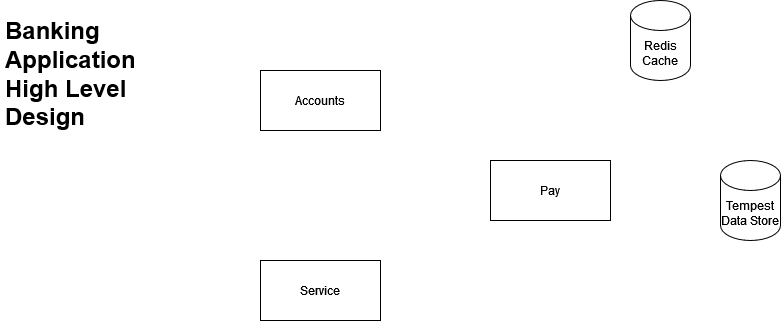

The diagram above was exported from draw.io. Its source (the exported page's mxGraphModel, read from the mxfile embedded in the PNG):
<mxGraphModel dx="1050" dy="530" grid="1" gridSize="10" guides="1" tooltips="1" connect="1" arrows="1" fold="1" page="1" pageScale="1" pageWidth="850" pageHeight="1100" math="0" shadow="0">
  <root>
    <mxCell id="0" />
    <mxCell id="1" parent="0" />
    <mxCell id="bZWvswVdLbBgh4k07jRL-1" value="Accounts" style="rounded=0;whiteSpace=wrap;html=1;" parent="1" vertex="1">
      <mxGeometry x="270" y="80" width="120" height="60" as="geometry" />
    </mxCell>
    <mxCell id="bZWvswVdLbBgh4k07jRL-2" value="Service" style="rounded=0;whiteSpace=wrap;html=1;" parent="1" vertex="1">
      <mxGeometry x="270" y="270" width="120" height="60" as="geometry" />
    </mxCell>
    <mxCell id="bZWvswVdLbBgh4k07jRL-3" value="Pay" style="rounded=0;whiteSpace=wrap;html=1;" parent="1" vertex="1">
      <mxGeometry x="500" y="170" width="120" height="60" as="geometry" />
    </mxCell>
    <mxCell id="bZWvswVdLbBgh4k07jRL-6" value="&lt;h1&gt;Banking Application High Level Design&lt;/h1&gt;" style="text;html=1;strokeColor=none;fillColor=none;spacing=5;spacingTop=-20;whiteSpace=wrap;overflow=hidden;rounded=0;" parent="1" vertex="1">
      <mxGeometry x="10" y="20" width="190" height="120" as="geometry" />
    </mxCell>
    <mxCell id="Agk4hIshTGqeoiXv9XTT-1" value="Redis Cache" style="shape=cylinder3;whiteSpace=wrap;html=1;boundedLbl=1;backgroundOutline=1;size=15;" vertex="1" parent="1">
      <mxGeometry x="640" y="10" width="60" height="80" as="geometry" />
    </mxCell>
    <mxCell id="Agk4hIshTGqeoiXv9XTT-2" value="Tempest Data Store" style="shape=cylinder3;whiteSpace=wrap;html=1;boundedLbl=1;backgroundOutline=1;size=15;" vertex="1" parent="1">
      <mxGeometry x="730" y="170" width="60" height="80" as="geometry" />
    </mxCell>
  </root>
</mxGraphModel>